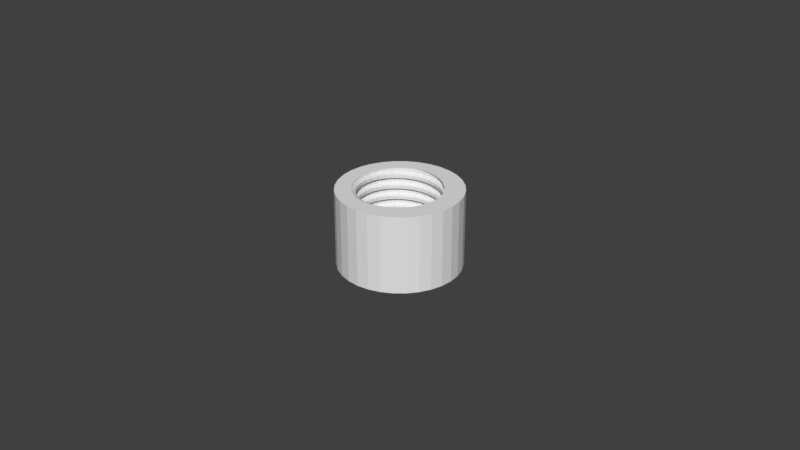 # Source: fairy-connector.blend  (saved by Blender 2.79.0; exported with 4.5.12 LTS)
import bpy
from mathutils import Matrix  # noqa: F401  (used for matrix-valued properties, if any)

bpy.ops.wm.read_factory_settings(use_empty=True)
scene = bpy.context.scene
scene.name = 'Scene'

# ---- collections
col_collection_1 = bpy.data.collections.new('Collection 1'); scene.collection.children.link(col_collection_1)

# ---- world
world_world = bpy.data.worlds.new('World'); scene.world = world_world
world_world.color = (0.05088, 0.05088, 0.05088)
world_world.use_sun_shadow = False
world_world.sun_shadow_jitter_overblur = 0.0
world_world.cycles.sampling_method = 'MANUAL'

# ---- meshes
me_cylinder = bpy.data.meshes.new('Cylinder')
me_cylinder.from_pydata([(0.0, 0.0128, 0.0), (0.0, 0.019, 0.0), (0.003707, 0.01863, 0.0), (0.002497, 0.01255, 0.0), (0.0003505, 0.01277, 0.0), (-0.002497, 0.01255, 0.0), (-0.003707, 0.01863, 0.0), (0.0, 0.019, 0.024), (0.003707, 0.01863, 0.024), (0.007271, 0.01755, 0.0), (0.004898, 0.01183, 0.0), (0.003129, 0.01236, 0.0), (-0.00497, 0.012, 0.0), (-0.007271, 0.01755, 0.0), (-0.00284, 0.01245, 0.0), (-0.003707, 0.01863, 0.024), (0.002601, 0.01308, 0.024), (0.001145, 0.01334, 0.024), (0.007271, 0.01755, 0.024), (0.01056, 0.0158, 0.0), (0.007111, 0.01064, 0.0), (0.005752, 0.01137, 0.0), (-0.01056, 0.0158, 0.0), (-0.005449, 0.01179, 0.0), (-0.007271, 0.01755, 0.024), (-0.002686, 0.0135, 0.024), (-0.002088, 0.01351, 0.024), (-1.943e-08, 0.01355, 0.024), (0.004208, 0.01243, 0.024), (0.01056, 0.0158, 0.024), (0.01344, 0.01344, 0.0), (0.009051, 0.009051, 0.0), (0.008098, 0.009833, 0.0), (-0.01344, 0.01344, 0.0), (-0.007337, 0.01098, 0.0), (-0.008266, 0.01034, 0.0), (-0.01056, 0.0158, 0.024), (-0.005321, 0.01293, 0.024), (0.007163, 0.01072, 0.024), (0.005018, 0.01211, 0.024), (0.006944, 0.01086, 0.024), (0.01344, 0.01344, 0.024), (0.0158, 0.01056, 0.0), (0.01064, 0.007111, 7.93e-15), (0.01006, 0.007826, 0.0), (-0.0158, 0.01056, 0.0), (-0.009493, 0.009493, 0.0), (-0.0107, 0.00824, 0.0), (-0.01344, 0.01344, 0.024), (-0.005496, 0.01286, 0.024), (0.007943, 0.009961, 0.024), (0.0158, 0.01056, 0.024), (0.01755, 0.007271, 0.0), (0.01183, 0.004898, 0.0), (0.01154, 0.005442, 0.0), (-0.01755, 0.007271, 0.0), (-0.01134, 0.00758, 0.0), (-0.01261, 0.005603, 0.0), (-0.0158, 0.01056, 0.024), (-0.009899, 0.0099, 0.024), (-0.007778, 0.01164, 0.024), (0.009163, 0.008915, 0.024), (0.01064, 0.007111, 0.024), (0.01755, 0.007271, 0.024), (0.01863, 0.003707, 0.0), (0.01255, 0.002497, 0.0), (0.01246, 0.002792, 0.0), (-0.01863, 0.003707, 0.0), (-0.01281, 0.005305, 0.0), (-0.01344, 0.003707, 0.0), (-0.01755, 0.007271, 0.024), (0.01183, 0.004898, 0.024), (0.01863, 0.003707, 0.024), (0.019, 1.434e-09, 0.0), (-0.019, 1.835e-08, 0.0), (-0.01373, 0.002731, 0.0), (-0.01863, 0.003707, 0.024), (-0.01164, 0.007778, 0.024), (0.01206, 0.00414, 0.024), (0.01255, 0.002497, 0.024), (0.019, 1.434e-09, 0.024), (0.0128, 9.676e-10, -2.78e-11), (0.01863, -0.003707, 0.0), (0.01277, -0.00254, 0.0), (-0.01863, -0.003707, 0.0), (-0.014, -3.339e-10, 0.0), (-0.019, 1.835e-08, 0.024), (-0.01293, 0.005358, 0.024), (0.0128, 9.664e-10, 0.024), (0.01266, 0.001402, 0.024), (0.01863, -0.003707, 0.024), (0.01755, -0.007271, 0.0), (0.01223, -0.005066, -7.305e-17), (0.01264, -0.003135, 0.0), (-0.01755, -0.007271, 0.0), (-0.01373, -0.002731, 0.0), (-0.01863, -0.003707, 0.024), (-0.01373, 0.002731, 0.024), (0.01255, -0.002497, 0.024), (0.01266, -0.001402, 0.024), (0.01755, -0.007271, 0.024), (0.0158, -0.01056, 0.0), (0.01119, -0.007476, 0.0), (0.01174, -0.006182, 0.0), (-0.01164, -0.007778, 0.0), (-0.0158, -0.01056, 0.0), (-0.01293, -0.005358, 5.421e-20), (-0.01755, -0.007271, 0.024), (-0.01373, -0.002731, 0.024), (-0.014, -3.75e-08, 0.024), (0.01206, -0.00414, 0.024), (0.0158, -0.01056, 0.024), (0.01344, -0.01344, 0.0), (0.00967, -0.00967, 1.084e-19), (0.01015, -0.008976, 0.0), (-0.009899, -0.009899, 0.0), (-0.01344, -0.01344, 0.0), (-0.0158, -0.01056, 0.024), (-0.01293, -0.005358, 0.024), (0.01064, -0.007111, 0.024), (0.01183, -0.004898, 0.024), (0.01087, -0.006684, 0.024), (0.01344, -0.01344, 0.024), (0.01056, -0.0158, 0.0), (0.007719, -0.01155, 0.0), (0.007916, -0.01136, 0.0), (-0.007778, -0.01164, 0.0), (-0.01056, -0.0158, 0.0), (-0.01344, -0.01344, 0.024), (-0.01164, -0.007778, 0.024), (0.009051, -0.009051, 0.024), (0.009163, -0.008915, 0.024), (0.01056, -0.0158, 0.024), (0.007271, -0.01755, 0.0), (0.005358, -0.01293, 0.0), (0.006602, -0.01227, 0.0), (-0.007271, -0.01755, 0.0), (-0.01056, -0.0158, 0.024), (-0.009899, -0.009899, 0.024), (0.007163, -0.01072, 0.024), (0.007943, -0.009961, 0.024), (0.007271, -0.01755, 0.024), (0.003707, -0.01863, 0.0), (0.002731, -0.01373, 0.0), (-0.002731, -0.01373, 0.0), (-0.003707, -0.01863, 0.0), (-0.005358, -0.01293, 0.0), (-0.007271, -0.01755, 0.024), (-0.007778, -0.01164, 0.024), (0.005018, -0.01211, 0.024), (0.006944, -0.01086, 0.024), (0.003707, -0.01863, 0.024), (-6.191e-09, -0.019, 0.0), (-4.562e-09, -0.014, 0.0), (-0.003707, -0.01863, 0.024), (-0.005496, -0.01286, 0.024), (0.002601, -0.01308, 0.024), (0.004208, -0.01243, 0.024), (-6.191e-09, -0.019, 0.024), (-0.005321, -0.01293, 0.024), (-4.415e-09, -0.01355, 0.024), (0.001145, -0.01334, 0.024), (-0.002088, -0.01351, 0.024), (-0.002686, -0.0135, 0.024), (-0.014, -3.339e-10, 0.00015), (-0.01183, 0.004898, 0.0005312), (-0.01255, 0.002497, 0.0006406), (-0.01373, -0.002731, 0.0002594), (-0.01064, 0.007111, 0.0004219), (-0.0128, 2.155e-08, 0.00075), (-0.01293, -0.005358, 0.0003687), (-0.01183, 0.004898, 0.001531), (-0.01064, 0.007111, 0.001422), (-0.01255, 0.002497, 0.001641), (-0.01255, -0.002497, 0.0008594), (-0.01164, -0.007778, 0.0004781), (-0.009051, 0.009051, 0.001312), (-0.009051, 0.009051, 0.0003125), (-0.0128, -8.647e-09, 0.00175), (-0.01183, -0.004898, 0.0009687), (-0.009899, -0.009899, 0.0005875), (-0.01293, 0.005358, 0.002131), (-0.01164, 0.007778, 0.002022), (-0.009899, 0.009899, 0.001912), (-0.01373, 0.002731, 0.002241), (-0.01255, -0.002497, 0.001859), (-0.01064, -0.007111, 0.001078), (-0.007778, -0.01164, 0.0006969), (-0.007778, 0.01164, 0.001803), (-0.007111, 0.01064, 0.001203), (-0.007111, 0.01064, 0.0002031), (-0.014, -9.457e-09, 0.00235), (-0.01183, -0.004898, 0.001969), (-0.009051, -0.009051, 0.001187), (-0.005358, -0.01293, 0.0008063), (-0.01293, 0.005358, 0.003431), (-0.01373, 0.002731, 0.003541), (-0.01164, 0.007778, 0.003322), (-0.009899, 0.009899, 0.003212), (-0.007778, 0.01164, 0.003103), (-0.014, -9.457e-09, 0.00365), (-0.01373, -0.002731, 0.002459), (-0.01064, -0.007111, 0.002078), (-0.007111, -0.01064, 0.001297), (-0.002731, -0.01373, 0.0009156), (-0.01183, 0.004898, 0.004031), (-0.01064, 0.007111, 0.003922), (-0.009051, 0.009051, 0.003812), (-0.007111, 0.01064, 0.003703), (-0.005358, 0.01293, 0.002994), (-0.005358, 0.01293, 0.001694), (-0.004898, 0.01183, 0.001094), (-0.004898, 0.01183, 9.375e-05), (-0.01255, 0.002497, 0.004141), (-0.01373, -0.002731, 0.003759), (-0.01293, -0.005358, 0.002569), (-0.009051, -0.009051, 0.002187), (-0.004898, -0.01183, 0.001406), (9.291e-09, -0.014, 0.001025), (-0.004898, 0.01183, 0.003594), (-0.002731, 0.01373, 0.002884), (-0.002731, 0.01373, 0.001584), (-0.0128, 1.321e-08, 0.00425), (-0.01293, -0.005358, 0.003869), (-0.01164, -0.007778, 0.002678), (-0.007111, -0.01064, 0.002297), (-0.002497, -0.01255, 0.001516), (0.002731, -0.01373, 0.001134), (-0.01183, 0.004898, 0.005031), (-0.01064, 0.007111, 0.004922), (-0.009051, 0.009051, 0.004813), (-0.007111, 0.01064, 0.004703), (-0.004898, 0.01183, 0.004594), (-0.002497, 0.01255, 0.003484), (-5.008e-10, 0.014, 0.002775), (-5.008e-10, 0.014, 0.001475), (-0.002497, 0.01255, 0.0009844), (-0.01255, 0.002497, 0.005141), (-0.01255, -0.002497, 0.004359), (-0.01164, -0.007778, 0.003978), (-0.009899, -0.0099, 0.002787), (-0.004898, -0.01183, 0.002406), (-1.336e-08, -0.0128, 0.001625), (0.005358, -0.01293, 0.001244), (-0.002497, 0.01255, 0.004484), (2.14e-08, 0.0128, 0.003375), (0.002731, 0.01373, 0.002666), (0.002731, 0.01373, 0.001366), (-0.0128, -8.647e-09, 0.00525), (-0.01183, -0.004898, 0.004469), (-0.009899, -0.0099, 0.004087), (-0.007778, -0.01164, 0.002897), (-0.002497, -0.01255, 0.002516), (0.002497, -0.01255, 0.001734), (0.007778, -0.01164, 0.001353), (0.007778, -0.01164, 5.312e-05), (-0.01293, 0.005358, 0.005631), (-0.01164, 0.007778, 0.005522), (-0.0099, 0.009899, 0.005412), (-0.007778, 0.01164, 0.005303), (-0.005358, 0.01293, 0.005194), (-0.002731, 0.01373, 0.005084), (-8.799e-09, 0.0128, 0.004375), (0.002497, 0.01255, 0.003266), (0.005358, 0.01293, 0.002556), (0.005358, 0.01293, 0.001256), (-4.323e-09, 0.0128, 0.000875), (-0.01373, 0.002731, 0.005741), (-0.01255, -0.002497, 0.005359), (-0.01064, -0.007111, 0.004578), (-0.007778, -0.01164, 0.004197), (-0.005358, -0.01293, 0.003006), (8.494e-09, -0.0128, 0.002625), (0.009899, -0.009899, 0.001463), (0.009899, -0.009899, 0.0001625), (0.004898, -0.01183, 0.001844), (-9.624e-09, 0.014, 0.004975), (0.002497, 0.01255, 0.004266), (0.004898, 0.01183, 0.003156), (0.007778, 0.01164, 0.002447), (0.007778, 0.01164, 0.001147), (0.002497, 0.01255, 0.0007656), (-0.014, -1.858e-08, 0.00585), (-0.01183, -0.004898, 0.005469), (-0.009051, -0.009051, 0.004687), (-0.005358, -0.01293, 0.004306), (-0.002731, -0.01373, 0.003116), (0.002497, -0.01255, 0.002734), (0.007111, -0.01064, 0.001953), (0.01164, -0.007778, 0.001572), (0.01164, -0.007778, 0.0002719), (-0.01293, 0.005358, 0.006931), (-0.01373, 0.002731, 0.007041), (-0.01164, 0.007778, 0.006822), (-0.0099, 0.009899, 0.006713), (-0.007778, 0.01164, 0.006603), (-0.005358, 0.01293, 0.006494), (-0.002731, 0.01373, 0.006384), (-9.624e-09, 0.014, 0.006275), (0.002731, 0.01373, 0.004866), (0.004898, 0.01183, 0.004156), (0.007111, 0.01064, 0.003047), (0.009899, 0.0099, 0.002337), (0.009899, 0.0099, 0.001037), (0.004898, 0.01183, 0.0006562), (-0.014, -1.858e-08, 0.00715), (-0.01373, -0.002731, 0.005959), (-0.01064, -0.007111, 0.005578), (-0.007111, -0.01064, 0.004797), (-0.002731, -0.01373, 0.004416), (1.841e-08, -0.014, 0.003225), (0.009051, -0.009051, 0.002062), (0.01293, -0.005358, 0.001681), (0.01293, -0.005358, 0.0003812), (0.004898, -0.01183, 0.002844), (-0.01183, 0.004898, 0.007531), (-0.01064, 0.007111, 0.007422), (-0.009051, 0.009051, 0.007313), (-0.007111, 0.01064, 0.007203), (-0.004898, 0.01183, 0.007094), (-0.002497, 0.01255, 0.006984), (1.306e-08, 0.0128, 0.006875), (0.002731, 0.01373, 0.006166), (0.005358, 0.01293, 0.004756), (0.007111, 0.01064, 0.004047), (0.009051, 0.009051, 0.002937), (0.01164, 0.007778, 0.002228), (0.01164, 0.007778, 0.0009281), (0.007111, 0.01064, 0.0005469), (-0.01255, 0.002497, 0.007641), (-0.01373, -0.002731, 0.007259), (-0.01293, -0.005358, 0.006069), (-0.009051, -0.009051, 0.005687), (-0.004898, -0.01183, 0.004906), (1.841e-08, -0.014, 0.004525), (0.002731, -0.01373, 0.003334), (0.007111, -0.01064, 0.002953), (0.01064, -0.007111, 0.002172), (0.01373, -0.002731, 0.001791), (0.01373, -0.002731, 0.0004906), (0.002497, 0.01255, 0.006766), (0.005358, 0.01293, 0.006056), (0.007778, 0.01164, 0.004647), (0.009051, 0.009051, 0.003937), (0.01064, 0.007111, 0.002828), (0.01293, 0.005358, 0.002119), (0.01293, 0.005358, 0.0008187), (0.009051, 0.009051, 0.0004375), (-0.0128, 4.867e-09, 0.00775), (-0.01293, -0.005358, 0.007369), (-0.01164, -0.007778, 0.006178), (-0.007111, -0.01064, 0.005797), (-0.002497, -0.01255, 0.005016), (0.002731, -0.01373, 0.004634), (0.009051, -0.009051, 0.003062), (0.01183, -0.004898, 0.002281), (0.014, 4.896e-09, 0.0019), (0.014, 4.896e-09, 0.0006), (0.005358, -0.01293, 0.003444), (-0.01183, 0.004898, 0.008531), (-0.01064, 0.007111, 0.008422), (-0.009051, 0.009051, 0.008313), (-0.007111, 0.01064, 0.008203), (-0.004898, 0.01183, 0.008094), (-0.002497, 0.01255, 0.007984), (-8.799e-09, 0.0128, 0.007875), (0.002497, 0.01255, 0.007766), (0.004898, 0.01183, 0.006656), (0.007778, 0.01164, 0.005947), (0.009899, 0.009899, 0.004537), (0.01064, 0.007111, 0.003828), (0.01183, 0.004898, 0.002719), (0.01373, 0.002731, 0.002009), (0.01373, 0.002731, 0.0007094), (0.01064, 0.007111, 0.0003281), (-0.01255, 0.002497, 0.008641), (-0.01255, -0.002497, 0.007859), (-0.01164, -0.007778, 0.007478), (-0.009899, -0.009899, 0.006287), (-0.004898, -0.01183, 0.005906), (-5.02e-09, -0.0128, 0.005125), (0.005358, -0.01293, 0.004744), (0.007778, -0.01164, 0.003553), (0.01064, -0.007111, 0.003172), (0.01255, -0.002497, 0.002391), (0.004898, 0.01183, 0.007656), (0.007111, 0.01064, 0.006547), (0.009899, 0.009899, 0.005837), (0.01164, 0.007778, 0.004428), (0.01183, 0.004898, 0.003719), (0.01255, 0.002497, 0.002609), (0.01183, 0.004898, 0.0002187), (-0.0128, -1.699e-08, 0.00875), (-0.01183, -0.004898, 0.007969), (-0.009899, -0.009899, 0.007588), (-0.007778, -0.01164, 0.006397), (-0.002497, -0.01255, 0.006016), (0.002497, -0.01255, 0.005234), (0.007778, -0.01164, 0.004853), (0.009899, -0.009899, 0.003662), (0.01183, -0.004898, 0.003281), (0.0128, -1.738e-08, 0.0025), (0.01255, 0.002497, 0.0001094), (-0.01293, 0.005358, 0.009131), (-0.01164, 0.007778, 0.009022), (-0.0099, 0.009899, 0.008912), (-0.007778, 0.01164, 0.008803), (-0.005358, 0.01293, 0.008694), (-0.002731, 0.01373, 0.008584), (-1.875e-08, 0.014, 0.008475), (0.002731, 0.01373, 0.008366), (0.005358, 0.01293, 0.008256), (0.007111, 0.01064, 0.007547), (0.009051, 0.009051, 0.006437), (0.01164, 0.007778, 0.005728), (0.01293, 0.005358, 0.004319), (0.01255, 0.002497, 0.003609), (-0.01373, 0.002731, 0.009241), (-0.01255, -0.002497, 0.008859), (-0.01064, -0.007111, 0.008078), (-0.007778, -0.01164, 0.007697), (-0.005358, -0.01293, 0.006506), (7.632e-10, -0.0128, 0.006125), (0.004898, -0.01183, 0.005344), (0.009899, -0.009899, 0.004962), (0.01164, -0.007778, 0.003772), (0.01255, -0.002497, 0.003391), (0.007778, 0.01164, 0.008147), (0.009051, 0.009051, 0.007437), (0.01064, 0.007111, 0.006328), (0.01293, 0.005358, 0.005619), (0.01373, 0.002731, 0.004209), (0.0128, 6.106e-10, 0.0035), (-0.014, -1.002e-09, 0.00935), (-0.01183, -0.004898, 0.008969), (-0.009051, -0.009051, 0.008188), (-0.005358, -0.01293, 0.007806), (-0.002731, -0.01373, 0.006616), (0.002497, -0.01255, 0.006234), (0.007111, -0.01064, 0.005453), (0.01164, -0.007778, 0.005072), (0.01293, -0.005358, 0.003881), (-0.01293, 0.005358, 0.01043), (-0.01373, 0.002731, 0.01054), (-0.01164, 0.007778, 0.01032), (-0.0099, 0.009899, 0.01021), (-0.007778, 0.01164, 0.0101), (-0.005358, 0.01293, 0.009994), (-0.002731, 0.01373, 0.009884), (-1.875e-08, 0.014, 0.009775), (0.002731, 0.01373, 0.009666), (0.005358, 0.01293, 0.009556), (0.007778, 0.01164, 0.009447), (0.009899, 0.0099, 0.008038), (0.01064, 0.007111, 0.007328), (0.01183, 0.004898, 0.006219), (0.01373, 0.002731, 0.005509), (0.014, 6.678e-10, 0.0041), (-0.014, -1.002e-09, 0.01065), (-0.01373, -0.002731, 0.009459), (-0.01064, -0.007111, 0.009078), (-0.007111, -0.01064, 0.008297), (-0.002731, -0.01373, 0.007916), (8.347e-10, -0.014, 0.006725), (0.004898, -0.01183, 0.006344), (0.009051, -0.009051, 0.005562), (0.01293, -0.005358, 0.005181), (0.01373, -0.002731, 0.003991), (-0.01183, 0.004898, 0.01103), (-0.01064, 0.007111, 0.01092), (-0.009051, 0.009051, 0.01081), (-0.007111, 0.01064, 0.0107), (-0.004898, 0.01183, 0.01059), (-0.002497, 0.01255, 0.01048), (4.715e-09, 0.0128, 0.01038), (0.002497, 0.01255, 0.01027), (0.004898, 0.01183, 0.01016), (0.007111, 0.01064, 0.01005), (0.009899, 0.0099, 0.009337), (0.01164, 0.007778, 0.007928), (0.01183, 0.004898, 0.007219), (0.01255, 0.002497, 0.006109), (0.014, 6.678e-10, 0.0054), (-0.01255, 0.002497, 0.01114), (-0.01373, -0.002731, 0.01076), (-0.01293, -0.005358, 0.009569), (-0.009051, -0.009051, 0.009188), (-0.004898, -0.01183, 0.008406), (8.347e-10, -0.014, 0.008025), (0.002731, -0.01373, 0.006834), (0.007111, -0.01064, 0.006453), (0.01064, -0.007111, 0.005672), (0.01373, -0.002731, 0.005291), (0.009051, 0.009051, 0.009937), (0.01164, 0.007778, 0.009228), (0.01293, 0.005358, 0.007819), (0.01255, 0.002497, 0.007109), (0.0128, -2.125e-08, 0.006), (-0.0128, 2.094e-08, 0.01125), (-0.01293, -0.005358, 0.01087), (-0.01164, -0.007778, 0.009678), (-0.007111, -0.01064, 0.009297), (-0.002497, -0.01255, 0.008516), (0.002731, -0.01373, 0.008134), (0.005358, -0.01293, 0.006944), (0.009051, -0.009051, 0.006562), (0.01183, -0.004898, 0.005781), (-0.01183, 0.004898, 0.01203), (-0.01064, 0.007111, 0.01192), (-0.009051, 0.009051, 0.01181), (-0.007111, 0.01064, 0.0117), (-0.004898, 0.01183, 0.01159), (-0.002497, 0.01255, 0.01148), (-1.714e-08, 0.0128, 0.01138), (0.002497, 0.01255, 0.01127), (0.004898, 0.01183, 0.01116), (0.007111, 0.01064, 0.01105), (0.009051, 0.009051, 0.01094), (0.01064, 0.007111, 0.009828), (0.01293, 0.005358, 0.009119), (0.01373, 0.002731, 0.007709), (0.0128, 6.106e-10, 0.007), (0.01255, -0.002497, 0.005891), (-0.01255, 0.002497, 0.01214), (-0.01255, -0.002497, 0.01136), (-0.01164, -0.007778, 0.01098), (-0.009899, -0.009899, 0.009787), (-0.004898, -0.01183, 0.009406), (-2.109e-08, -0.0128, 0.008625), (0.005358, -0.01293, 0.008244), (0.007778, -0.01164, 0.007053), (0.01064, -0.007111, 0.006672), (0.009899, 0.009899, 0.01154), (0.01064, 0.007111, 0.01083), (0.01183, 0.004898, 0.009719), (0.01373, 0.002731, 0.009009), (0.014, 9.791e-09, 0.0076), (0.01255, -0.002497, 0.006891), (-0.0128, -3.367e-08, 0.01225), (-0.01183, -0.004898, 0.01147), (-0.009899, -0.009899, 0.01109), (-0.007778, -0.01164, 0.009897), (-0.002497, -0.01255, 0.009516), (0.002497, -0.01255, 0.008734), (0.007778, -0.01164, 0.008353), (0.009899, -0.009899, 0.007162), (0.01183, -0.004898, 0.006781), (-0.01293, 0.005358, 0.01263), (-0.01164, 0.007778, 0.01252), (-0.009899, 0.009899, 0.01241), (-0.007778, 0.01164, 0.0123), (-0.005358, 0.01293, 0.01219), (-0.002731, 0.01373, 0.01208), (-2.787e-08, 0.014, 0.01197), (0.002731, 0.01373, 0.01187), (0.005358, 0.01293, 0.01176), (0.007778, 0.01164, 0.01165), (0.01164, 0.007778, 0.01143), (0.01183, 0.004898, 0.01072), (0.01255, 0.002497, 0.009609), (0.014, 9.791e-09, 0.0089), (0.01373, -0.002731, 0.007491), (-0.01373, 0.002731, 0.01274), (-0.01255, -0.002497, 0.01236), (-0.01064, -0.007111, 0.01158), (-0.007778, -0.01164, 0.0112), (-0.005358, -0.01293, 0.01001), (7.632e-10, -0.0128, 0.009625), (0.004898, -0.01183, 0.008844), (0.009899, -0.009899, 0.008462), (0.01164, -0.007778, 0.007272), (0.009899, 0.009899, 0.01284), (0.007778, 0.01164, 0.01295), (0.01164, 0.007778, 0.01273), (0.01293, 0.005358, 0.01132), (0.01255, 0.002497, 0.01061), (0.0128, -1.29e-08, 0.0095), (0.01373, -0.002731, 0.008791), (0.01293, -0.005358, 0.007381), (-0.014, -3.683e-08, 0.01285), (-0.01183, -0.004898, 0.01247), (-0.009051, -0.009051, 0.01169), (-0.005358, -0.01293, 0.01131), (-0.002731, -0.01373, 0.01012), (0.002497, -0.01255, 0.009734), (0.004898, -0.01183, 0.009844), (0.007111, -0.01064, 0.008953), (0.01164, -0.007778, 0.008572), (-0.01293, 0.005358, 0.01393), (-0.01373, 0.002731, 0.01404), (-0.01164, 0.007778, 0.01382), (-0.009899, 0.009899, 0.01371), (-0.007778, 0.01164, 0.0136), (-0.005358, 0.01293, 0.01349), (-0.002731, 0.01373, 0.01338), (-2.787e-08, 0.014, 0.01328), (0.002731, 0.01373, 0.01317), (0.005358, 0.01293, 0.01306), (0.009051, 0.009051, 0.01344), (0.01064, 0.007111, 0.01333), (0.01293, 0.005358, 0.01262), (0.01373, 0.002731, 0.01121), (0.0128, 1.729e-08, 0.0105), (0.01255, -0.002497, 0.009391), (0.01293, -0.005358, 0.008681), (-0.014, -3.683e-08, 0.01415), (-0.01373, -0.002731, 0.01296), (-0.01064, -0.007111, 0.01258), (-0.007111, -0.01064, 0.0118), (-0.002731, -0.01373, 0.01142), (9.958e-09, -0.014, 0.01022), (0.002731, -0.01373, 0.01033), (0.009051, -0.009051, 0.009062), (-0.01183, 0.004898, 0.01453), (-0.01064, 0.007111, 0.01442), (-0.009051, 0.009051, 0.01431), (-0.007111, 0.01064, 0.0142), (-0.004898, 0.01183, 0.01409), (-0.002497, 0.01255, 0.01398), (-3.627e-09, 0.0128, 0.01388), (0.002497, 0.01255, 0.01377), (0.004898, 0.01183, 0.01366), (0.007111, 0.01064, 0.01355), (0.01183, 0.004898, 0.01322), (0.01373, 0.002731, 0.01251), (0.014, 1.891e-08, 0.0111), (0.01255, -0.002497, 0.01039), (0.01183, -0.004898, 0.009281), (-0.01255, 0.002497, 0.01464), (-0.01373, -0.002731, 0.01426), (-0.01293, -0.005358, 0.01307), (-0.009051, -0.009051, 0.01269), (-0.004898, -0.01183, 0.01191), (9.958e-09, -0.014, 0.01152), (0.005358, -0.01293, 0.01044), (0.007111, -0.01064, 0.009953), (0.01064, -0.007111, 0.009172), (0.009051, 0.009051, 0.01444), (0.01064, 0.007111, 0.01433), (0.01183, 0.004898, 0.01422), (0.01255, 0.002497, 0.01311), (0.014, 1.891e-08, 0.0124), (0.01373, -0.002731, 0.01099), (0.01183, -0.004898, 0.01028), (-0.0128, -1.182e-08, 0.01475), (-0.01293, -0.005358, 0.01437), (-0.01164, -0.007778, 0.01318), (-0.007111, -0.01064, 0.0128), (-0.002497, -0.01255, 0.01202), (0.002731, -0.01373, 0.01163), (0.005358, -0.01293, 0.01174), (0.009051, -0.009051, 0.01006), (-0.01183, 0.004898, 0.01553), (-0.01255, 0.002497, 0.01564), (-0.01064, 0.007111, 0.01542), (-0.009051, 0.009051, 0.01531), (-0.007111, 0.01064, 0.0152), (-0.004898, 0.01183, 0.01509), (-0.002497, 0.01255, 0.01498), (-9.41e-09, 0.0128, 0.01488), (0.002497, 0.01255, 0.01477), (0.004898, 0.01183, 0.01466), (0.007111, 0.01064, 0.01455), (0.01255, 0.002497, 0.01411), (0.0128, -4.562e-09, 0.013), (0.01373, -0.002731, 0.01229), (0.01293, -0.005358, 0.01088), (0.01064, -0.007111, 0.01017), (-0.0128, -1.76e-08, 0.01575), (-0.01255, -0.002497, 0.01486), (-0.01164, -0.007778, 0.01448), (-0.009899, -0.0099, 0.01329), (-0.004898, -0.01183, 0.01291), (-1.275e-08, -0.0128, 0.01213), (0.002497, -0.01255, 0.01223), (0.007778, -0.01164, 0.01185), (0.007778, -0.01164, 0.01055), (-0.01293, 0.005358, 0.01613), (0.005358, 0.01293, 0.01526), (0.009899, 0.0099, 0.01504), (0.01164, 0.007778, 0.01493), (0.01293, 0.005358, 0.01482), (0.01373, 0.002731, 0.01471), (0.0128, 1.729e-08, 0.014), (0.01255, -0.002497, 0.01289), (0.01293, -0.005358, 0.01218), (0.01164, -0.007778, 0.01077), (-0.01373, 0.002731, 0.01624), (-0.01183, -0.004898, 0.01497), (-0.009899, -0.0099, 0.01459), (-0.007778, -0.01164, 0.0134), (-0.002497, -0.01255, 0.01302), (0.004898, -0.01183, 0.01234), (0.0099, -0.009899, 0.01196), (0.0099, -0.009899, 0.01066), (-0.01164, 0.007778, 0.01602), (-0.0099, 0.009899, 0.01591), (-0.007778, 0.01164, 0.0158), (-0.005358, 0.01293, 0.01569), (-0.002731, 0.01373, 0.01558), (-1.029e-08, 0.014, 0.01547), (0.002731, 0.01373, 0.01537), (0.007778, 0.01164, 0.01515), (0.014, 1.336e-09, 0.0146), (0.01255, -0.002497, 0.01389), (0.01183, -0.004898, 0.01278), (0.01164, -0.007778, 0.01207), (-0.014, -1.925e-08, 0.01635), (-0.01255, -0.002497, 0.01586), (-0.01064, -0.007111, 0.01508), (-0.007778, -0.01164, 0.0147), (-0.005358, -0.01293, 0.01351), (-6.968e-09, -0.0128, 0.01313), (0.002497, -0.01255, 0.01323), (0.004898, -0.01183, 0.01334), (0.007111, -0.01064, 0.01245), (-0.01293, 0.005358, 0.01743), (-0.01373, 0.002731, 0.01754), (-0.01164, 0.007778, 0.01732), (0.005358, 0.01293, 0.01656), (0.002731, 0.01373, 0.01667), (0.007778, 0.01164, 0.01645), (0.009899, 0.0099, 0.01634), (0.01164, 0.007778, 0.01623), (0.01293, 0.005358, 0.01612), (0.01373, 0.002731, 0.01601), (0.014, 1.336e-09, 0.0159), (0.01373, -0.002731, 0.01449), (0.01183, -0.004898, 0.01378), (0.01064, -0.007111, 0.01267), (-0.014, -1.925e-08, 0.01765), (-0.01183, -0.004898, 0.01597), (-0.009051, -0.009051, 0.01519), (-0.005358, -0.01293, 0.01481), (-0.002731, -0.01373, 0.01362), (-7.621e-09, -0.014, 0.01372), (0.002731, -0.01373, 0.01383), (0.009051, -0.009051, 0.01256), (-0.01183, 0.004898, 0.01803), (-0.01064, 0.007111, 0.01792), (-0.0099, 0.009899, 0.01721), (-0.007778, 0.01164, 0.0171), (-0.005358, 0.01293, 0.01699), (-0.002731, 0.01373, 0.01688), (-1.029e-08, 0.014, 0.01678), (0.004898, 0.01183, 0.01716), (0.007111, 0.01064, 0.01705), (0.009051, 0.009051, 0.01694), (0.01064, 0.007111, 0.01683), (0.01183, 0.004898, 0.01672), (0.01255, 0.002497, 0.01661), (0.0128, -2.063e-08, 0.0165), (0.01373, -0.002731, 0.01579), (0.01293, -0.005358, 0.01438), (0.01064, -0.007111, 0.01367), (-0.01255, 0.002497, 0.01814), (-0.01373, -0.002731, 0.01776), (-0.01373, -0.002731, 0.01646), (-0.01064, -0.007111, 0.01608), (-0.007111, -0.01064, 0.0153), (-0.002731, -0.01373, 0.01492), (0.005358, -0.01293, 0.01394), (0.007111, -0.01064, 0.01345), (-0.009051, 0.009051, 0.01781), (-0.007111, 0.01064, 0.0177), (-0.004898, 0.01183, 0.01759), (-0.002497, 0.01255, 0.01748), (1.245e-08, 0.0128, 0.01737), (0.002497, 0.01255, 0.01727), (0.01255, -0.002497, 0.01639), (0.01293, -0.005358, 0.01568), (0.01164, -0.007778, 0.01427), (0.009051, -0.009051, 0.01356), (-0.0128, 4.257e-09, 0.01825), (-0.01293, -0.005358, 0.01787), (-0.01293, -0.005358, 0.01657), (-0.009051, -0.009051, 0.01619), (-0.004898, -0.01183, 0.01541), (-7.621e-09, -0.014, 0.01503), (0.002731, -0.01373, 0.01513), (0.005358, -0.01293, 0.01524), (-0.01183, 0.004898, 0.01903), (-0.01064, 0.007111, 0.01892), (-0.009051, 0.009051, 0.01881), (0.004898, 0.01183, 0.01816), (0.007111, 0.01064, 0.01805), (0.009051, 0.009051, 0.01794), (0.01064, 0.007111, 0.01783), (0.01183, 0.004898, 0.01772), (0.01255, 0.002497, 0.01761), (0.0128, 3.398e-08, 0.0175), (0.01255, -0.002497, 0.01739), (0.01183, -0.004898, 0.01628), (0.01164, -0.007778, 0.01557), (0.0099, -0.009899, 0.01416), (-0.01255, 0.002497, 0.01914), (-0.01255, -0.002497, 0.01836), (-0.01164, -0.007778, 0.01798), (-0.01164, -0.007778, 0.01668), (-0.007111, -0.01064, 0.0163), (-0.002497, -0.01255, 0.01552), (-2.882e-08, -0.0128, 0.01562), (0.002497, -0.01255, 0.01573), (0.007778, -0.01164, 0.01535), (0.007778, -0.01164, 0.01405), (-0.007111, 0.01064, 0.0187), (-0.004898, 0.01183, 0.01859), (-0.002497, 0.01255, 0.01848), (-9.41e-09, 0.0128, 0.01837), (0.002497, 0.01255, 0.01827), (0.01373, 0.002731, 0.01821), (0.01183, -0.004898, 0.01728), (0.01064, -0.007111, 0.01617), (0.0099, -0.009899, 0.01546), (-0.0128, -1.76e-08, 0.01925), (-0.01183, -0.004898, 0.01847), (-0.009899, -0.009899, 0.01809), (-0.009899, -0.009899, 0.01679), (-0.004898, -0.01183, 0.01641), (0.004898, -0.01183, 0.01584), (-0.01293, 0.005358, 0.01963), (-0.01164, 0.007778, 0.01952), (-0.0099, 0.009899, 0.01941), (-0.007778, 0.01164, 0.0193), (0.005358, 0.01293, 0.01876), (0.007778, 0.01164, 0.01865), (0.009899, 0.0099, 0.01854), (0.01164, 0.007778, 0.01843), (0.01293, 0.005358, 0.01832), (0.014, 3.716e-08, 0.0181), (0.01373, -0.002731, 0.01799), (0.01293, -0.005358, 0.01788), (0.01064, -0.007111, 0.01717), (0.009051, -0.009051, 0.01606), (-0.01373, 0.002731, 0.01974), (-0.01255, -0.002497, 0.01936), (-0.01183, -0.004898, 0.01947), (-0.01064, -0.007111, 0.01858), (-0.007778, -0.01164, 0.0182), (-0.007778, -0.01164, 0.0169), (-0.002497, -0.01255, 0.01652), (-6.968e-09, -0.0128, 0.01663), (0.002497, -0.01255, 0.01673), (0.004898, -0.01183, 0.01684), (0.007111, -0.01064, 0.01595), (-0.005358, 0.01293, 0.01919), (-0.002731, 0.01373, 0.01908), (7.287e-09, 0.014, 0.01898), (0.002731, 0.01373, 0.01887), (0.01373, 0.002731, 0.01951), (0.01293, 0.005358, 0.01962), (0.014, 3.716e-08, 0.0194), (0.01164, -0.007778, 0.01777), (0.009051, -0.009051, 0.01706), (-0.014, -1.669e-09, 0.01985), (-0.01373, -0.002731, 0.01996), (-0.009051, -0.009051, 0.01869), (-0.005358, -0.01293, 0.01831), (-0.005358, -0.01293, 0.01701), (0.002731, -0.01373, 0.01733), (-0.01293, 0.005358, 0.02093), (-0.01373, 0.002731, 0.02104), (-0.01164, 0.007778, 0.02082), (-0.0099, 0.009899, 0.02071), (-0.007778, 0.01164, 0.0206), (-0.005358, 0.01293, 0.02049), (0.005358, 0.01293, 0.02006), (0.002731, 0.01373, 0.02017), (0.007778, 0.01164, 0.01995), (0.009899, 0.0099, 0.01984), (0.01164, 0.007778, 0.01973), (0.01255, 0.002497, 0.02011), (0.0128, 1.212e-08, 0.02), (0.01373, -0.002731, 0.01929), (0.01293, -0.005358, 0.01918), (0.01164, -0.007778, 0.01907), (0.009899, -0.009899, 0.01766), (0.007111, -0.01064, 0.01695), (-0.014, -1.669e-09, 0.02115), (-0.01293, -0.005358, 0.02007), (-0.01064, -0.007111, 0.01958), (-0.007111, -0.01064, 0.0188), (-0.002731, -0.01373, 0.01842), (-0.002731, -0.01373, 0.01712), (2.821e-08, -0.014, 0.01723), (0.005358, -0.01293, 0.01744), (-0.01183, 0.004898, 0.02153), (-0.01064, 0.007111, 0.02142), (-0.009051, 0.009051, 0.02131), (-0.007111, 0.01064, 0.0212), (-0.004898, 0.01183, 0.02109), (-0.002731, 0.01373, 0.02038), (7.287e-09, 0.014, 0.02028), (0.004898, 0.01183, 0.02066), (0.007111, 0.01064, 0.02055), (0.009051, 0.009051, 0.02044), (0.01064, 0.007111, 0.02033), (0.01183, 0.004898, 0.02022), (0.01255, -0.002497, 0.01989), (0.01183, -0.004898, 0.01978), (0.01064, -0.007111, 0.01967), (0.009899, -0.009899, 0.01896), (0.007778, -0.01164, 0.01755), (-0.01255, 0.002497, 0.02164), (-0.01373, -0.002731, 0.02126), (-0.01293, -0.005358, 0.02137), (-0.009051, -0.009051, 0.01969), (-0.004898, -0.01183, 0.01891), (2.821e-08, -0.014, 0.01853), (0.002731, -0.01373, 0.01863), (0.005358, -0.01293, 0.01874), (-0.002497, 0.01255, 0.02098), (2.852e-08, 0.0128, 0.02088), (0.002497, 0.01255, 0.02077), (0.01255, 0.002497, 0.02111), (0.0128, 3.398e-08, 0.021), (0.01255, -0.002497, 0.02089), (0.009051, -0.009051, 0.01956), (0.007778, -0.01164, 0.01885), (-0.0128, 2.033e-08, 0.02175), (-0.01255, -0.002497, 0.02186), (-0.01164, -0.007778, 0.02148), (-0.01164, -0.007778, 0.02018), (-0.007111, -0.01064, 0.0198), (-0.002497, -0.01255, 0.01902), (0.002497, -0.01255, 0.01923), (3.932e-09, -0.0128, 0.01913), (-0.01183, 0.004898, 0.02253), (-0.01064, 0.007111, 0.02242), (-0.009051, 0.009051, 0.02231), (-0.007111, 0.01064, 0.0222), (-0.004898, 0.01183, 0.02209), (-0.002497, 0.01255, 0.02198), (0.004898, 0.01183, 0.02166), (0.002497, 0.01255, 0.02177), (0.007111, 0.01064, 0.02155), (0.009051, 0.009051, 0.02144), (0.01064, 0.007111, 0.02133), (0.01183, 0.004898, 0.02122), (0.01183, -0.004898, 0.02078), (0.01064, -0.007111, 0.02067), (0.009051, -0.009051, 0.02056), (0.007111, -0.01064, 0.01945), (-0.01255, 0.002497, 0.02264), (-0.01183, -0.004898, 0.02197), (-0.009899, -0.0099, 0.02159), (-0.009899, -0.0099, 0.02029), (-0.004898, -0.01183, 0.01991), (0.004898, -0.01183, 0.01934), (-2.609e-08, 0.0128, 0.02187), (0.005358, 0.01293, 0.02226), (0.007778, 0.01164, 0.02215), (0.009899, 0.009899, 0.02204), (0.01373, 0.002731, 0.02171), (0.014, 1.958e-08, 0.0216), (0.01373, -0.002731, 0.02149), (0.01293, -0.005358, 0.02138), (0.01164, -0.007778, 0.02127), (0.0099, -0.009899, 0.02116), (0.007111, -0.01064, 0.02045), (-0.0128, -3.428e-08, 0.02275), (-0.01255, -0.002497, 0.02286), (-0.01064, -0.007111, 0.02208), (-0.007778, -0.01164, 0.0217), (-0.007778, -0.01164, 0.0204), (-0.002497, -0.01255, 0.02002), (0.002497, -0.01255, 0.02023), (0.004898, -0.01183, 0.02034), (2.579e-08, -0.0128, 0.02013), (-0.01293, 0.005358, 0.02313), (-0.01164, 0.007778, 0.02302), (-0.009899, 0.009899, 0.02291), (-0.007778, 0.01164, 0.0228), (-0.005358, 0.01293, 0.02269), (-0.002731, 0.01373, 0.02258), (-2.854e-08, 0.014, 0.02247), (0.002731, 0.01373, 0.02237), (0.01164, 0.007778, 0.02193), (0.01293, 0.005358, 0.02182), (0.007778, -0.01164, 0.02105), (-0.01373, 0.002731, 0.02324), (-0.01183, -0.004898, 0.02297), (-0.009051, -0.009051, 0.02219), (-0.005358, -0.01293, 0.02181), (-0.005358, -0.01293, 0.02051), (0.002731, -0.01373, 0.02083), (0.005358, 0.01293, 0.02356), (0.002731, 0.01373, 0.02367), (0.007778, 0.01164, 0.02345), (0.009899, 0.009899, 0.02334), (0.01164, 0.007778, 0.02323), (0.01373, 0.002731, 0.02301), (0.01293, 0.005358, 0.02312), (0.014, 1.958e-08, 0.0229), (0.01373, -0.002731, 0.02279), (0.01293, -0.005358, 0.02268), (0.01164, -0.007778, 0.02257), (0.0099, -0.009899, 0.02246), (0.007778, -0.01164, 0.02235), (0.005358, -0.01293, 0.02094), (-0.014, -3.75e-08, 0.02335), (-0.01373, -0.002731, 0.02346), (-0.01064, -0.007111, 0.02308), (-0.007111, -0.01064, 0.0223), (-0.002731, -0.01373, 0.02192), (-0.002731, -0.01373, 0.02062), (1.063e-08, -0.014, 0.02072), (-0.002731, 0.01373, 0.02388), (-2.854e-08, 0.014, 0.02378), (0.009051, 0.009051, 0.02394), (0.01064, 0.007111, 0.02383), (0.01255, 0.002497, 0.02361), (0.0128, -3.952e-09, 0.0235), (0.01255, -0.002497, 0.02339), (0.01183, -0.004898, 0.02328), (0.01064, -0.007111, 0.02317), (0.009051, -0.009051, 0.02306), (0.007111, -0.01064, 0.02295), (0.005358, -0.01293, 0.02224), (-0.01293, -0.005358, 0.02357), (-0.009051, -0.009051, 0.02319), (-0.004898, -0.01183, 0.02241), (1.063e-08, -0.014, 0.02203), (0.002731, -0.01373, 0.02213), (0.01183, 0.004898, 0.02372), (0.004898, -0.01183, 0.02284), (-0.01164, -0.007778, 0.02368), (-0.007111, -0.01064, 0.0233), (-0.002497, -0.01255, 0.02252), (0.002497, -0.01255, 0.02273), (-1.214e-08, -0.0128, 0.02262), (0.007111, -0.01064, 0.02395), (0.004898, -0.01183, 0.02384), (-0.009899, -0.0099, 0.02379), (-0.004898, -0.01183, 0.02341), (0.002497, -0.01255, 0.02373), (-0.007778, -0.01164, 0.0239), (-0.002497, -0.01255, 0.02352), (9.715e-09, -0.0128, 0.02362)], [], [(0, 1, 2, 3, 4), (1, 7, 8, 2), (3, 2, 9, 10, 11), (12, 13, 6, 5, 14), (6, 15, 7, 1), (16, 8, 7, 27, 17), (2, 8, 18, 9), (10, 9, 19, 20, 21), (34, 22, 13, 12, 23), (13, 24, 15, 6), (27, 7, 15, 25, 26), (39, 18, 8, 16, 28), (9, 18, 29, 19), (20, 19, 30, 31, 32), (46, 33, 22, 34, 35), (22, 36, 24, 13), (25, 15, 24, 37), (38, 29, 18, 39, 40), (19, 29, 41, 30), (31, 30, 42, 43, 44), (56, 45, 33, 46, 47), (33, 48, 36, 22), (37, 24, 36, 60, 49), (1009, 41, 29, 38, 50), (30, 41, 51, 42), (43, 42, 52, 53, 54), (68, 55, 45, 56, 57), (45, 58, 48, 33), (60, 36, 48, 59), (62, 51, 41, 1009, 61), (42, 51, 63, 52), (53, 52, 64, 65, 66), (75, 67, 55, 68, 69), (55, 70, 58, 45), (59, 48, 58, 77), (71, 63, 51, 62), (52, 63, 72, 64), (64, 73, 81, 65), (85, 74, 67, 75), (67, 76, 70, 55), (77, 58, 70, 87), (79, 72, 63, 71, 78), (64, 72, 80, 73), (81, 73, 82, 83), (95, 84, 74, 85), (74, 86, 76, 67), (87, 70, 76, 97), (88, 80, 72, 79, 89), (73, 80, 90, 82), (83, 82, 91, 92, 93), (106, 94, 84, 95), (84, 96, 86, 74), (97, 76, 86, 109), (98, 90, 80, 88, 99), (82, 90, 100, 91), (92, 91, 101, 102, 103), (104, 105, 94, 106), (94, 107, 96, 84), (109, 86, 96, 108), (120, 100, 90, 98, 110), (91, 100, 111, 101), (102, 101, 112, 113, 114), (115, 116, 105, 104), (105, 117, 107, 94), (108, 96, 107, 118), (119, 111, 100, 120, 121), (101, 111, 122, 112), (113, 112, 123, 124, 125), (126, 127, 116, 115), (116, 128, 117, 105), (118, 107, 117, 129), (130, 122, 111, 119, 131), (112, 122, 132, 123), (124, 123, 133, 134, 135), (146, 136, 127, 126), (127, 137, 128, 116), (129, 117, 128, 138), (139, 132, 122, 130, 140), (123, 132, 141, 133), (134, 133, 142, 143), (144, 145, 136, 146), (136, 147, 137, 127), (138, 128, 137, 148), (149, 141, 132, 139, 150), (133, 141, 151, 142), (143, 142, 152, 153), (153, 152, 145, 144), (145, 154, 147, 136), (148, 137, 147, 159, 155), (156, 151, 141, 149, 157), (142, 151, 158, 152), (152, 158, 154, 145), (159, 147, 154, 163), (160, 158, 151, 156, 161), (163, 154, 158, 160, 162), (75, 164, 85), (68, 165, 166, 75, 69), (75, 166, 169, 164), (164, 167, 95, 85), (168, 165, 68, 57), (167, 170, 106, 95), (57, 56, 168), (174, 167, 164, 169), (167, 174, 179, 170), (170, 175, 104, 106), (173, 166, 165, 171), (171, 165, 168, 172), (172, 168, 177, 176), (177, 168, 56, 47), (178, 169, 166, 173), (169, 178, 185, 174), (175, 180, 115, 104), (176, 183, 182, 172), (47, 46, 177), (173, 184, 191, 178), (174, 185, 192, 179), (186, 175, 170, 179), (175, 186, 193, 180), (180, 187, 126, 115), (184, 173, 171, 181), (181, 171, 172, 182), (183, 176, 189, 188), (176, 177, 190, 189), (190, 177, 46, 35), (179, 192, 202, 186), (180, 193, 203, 187), (187, 194, 146, 126), (195, 196, 184, 181), (197, 195, 181, 182), (198, 197, 182, 183), (199, 198, 183, 188), (35, 34, 190), (196, 200, 191, 184), (201, 185, 178, 191), (185, 201, 215, 192), (186, 202, 216, 193), (194, 204, 144, 146), (195, 205, 213, 196), (197, 206, 205, 195), (198, 207, 206, 197), (199, 208, 207, 198), (209, 199, 188, 210), (188, 189, 211, 210), (189, 190, 212, 211), (212, 190, 34, 23), (196, 213, 222, 200), (200, 214, 201, 191), (192, 215, 224, 202), (193, 216, 225, 203), (217, 194, 187, 203), (194, 217, 226, 204), (204, 218, 153, 144), (209, 219, 208, 199), (220, 209, 210, 221), (23, 12, 212), (200, 222, 238, 214), (214, 223, 215, 201), (202, 224, 240, 216), (203, 225, 241, 217), (204, 226, 242, 218), (218, 227, 143, 153), (205, 228, 237, 213), (206, 229, 228, 205), (207, 230, 229, 206), (208, 231, 230, 207), (219, 232, 231, 208), (219, 209, 220, 233), (234, 220, 221, 235), (210, 211, 236, 221), (211, 212, 14, 5, 236), (12, 14, 212), (213, 237, 248, 222), (214, 238, 249, 223), (223, 239, 224, 215), (216, 240, 251, 225), (217, 241, 252, 226), (218, 242, 253, 227), (134, 143, 227, 243), (232, 219, 233, 244), (234, 245, 233, 220), (246, 234, 235, 247), (221, 236, 266, 235), (222, 248, 268, 238), (223, 249, 269, 239), (239, 250, 240, 224), (225, 251, 271, 241), (226, 252, 272, 242), (135, 134, 243, 254, 255), (227, 253, 275, 243), (228, 256, 267, 237), (229, 257, 256, 228), (230, 258, 257, 229), (231, 259, 258, 230), (232, 260, 259, 231), (244, 261, 260, 232), (245, 262, 244, 233), (245, 234, 246, 263), (264, 246, 247, 265), (235, 266, 281, 247), (5, 266, 236), (237, 267, 282, 248), (238, 268, 283, 249), (239, 269, 284, 250), (250, 270, 251, 240), (241, 271, 286, 252), (242, 272, 287, 253), (124, 135, 255), (254, 273, 274, 255), (243, 275, 288, 254), (262, 276, 261, 244), (262, 245, 263, 277), (263, 246, 264, 278), (279, 264, 265, 280), (247, 281, 304, 265), (266, 5, 0), (248, 282, 306, 268), (249, 283, 307, 269), (250, 284, 308, 270), (270, 285, 271, 251), (252, 286, 310, 272), (125, 124, 255), (254, 288, 311, 273), (113, 125, 255, 274), (273, 289, 290, 274), (253, 287, 314, 275), (291, 292, 267, 256), (293, 291, 256, 257), (294, 293, 257, 258), (295, 294, 258, 259), (296, 295, 259, 260), (297, 296, 260, 261), (298, 297, 261, 276), (276, 262, 277, 299), (278, 300, 277, 263), (279, 301, 278, 264), (302, 279, 280, 303), (265, 304, 328, 280), (0, 4, 281, 266), (292, 305, 282, 267), (268, 306, 331, 283), (269, 307, 332, 284), (270, 308, 333, 285), (285, 309, 286, 271), (272, 310, 335, 287), (114, 113, 274), (273, 311, 337, 289), (274, 290, 102, 114), (289, 312, 313, 290), (275, 314, 336, 288), (291, 315, 329, 292), (293, 316, 315, 291), (294, 317, 316, 293), (295, 318, 317, 294), (296, 319, 318, 295), (297, 320, 319, 296), (298, 321, 320, 297), (322, 298, 276, 299), (300, 323, 299, 277), (300, 278, 301, 324), (301, 279, 302, 325), (326, 302, 303, 327), (280, 328, 347, 303), (3, 11, 304, 281), (281, 4, 3), (292, 329, 348, 305), (305, 330, 306, 282), (283, 331, 350, 307), (284, 332, 351, 308), (285, 333, 352, 309), (309, 334, 310, 286), (288, 336, 354, 311), (103, 102, 290), (289, 337, 355, 312), (92, 103, 290, 313), (312, 338, 339, 313), (287, 335, 358, 314), (321, 298, 322, 340), (341, 322, 299, 323), (324, 342, 323, 300), (324, 301, 325, 343), (325, 302, 326, 344), (345, 326, 327, 346), (303, 347, 374, 327), (10, 21, 328, 304), (304, 11, 10), (305, 348, 376, 330), (330, 349, 331, 306), (307, 350, 378, 332), (308, 351, 379, 333), (309, 352, 380, 334), (334, 353, 335, 310), (311, 354, 383, 337), (93, 92, 313), (312, 355, 384, 338), (313, 339, 83, 93), (338, 356, 357, 339), (314, 358, 382, 336), (315, 359, 375, 329), (316, 360, 359, 315), (317, 361, 360, 316), (318, 362, 361, 317), (319, 363, 362, 318), (320, 364, 363, 319), (321, 365, 364, 320), (340, 366, 365, 321), (341, 367, 340, 322), (368, 341, 323, 342), (343, 369, 342, 324), (370, 343, 325, 344), (345, 371, 344, 326), (372, 345, 346, 373), (327, 374, 391, 346), (20, 32, 347, 328), (328, 21, 20), (329, 375, 392, 348), (330, 376, 393, 349), (349, 377, 350, 331), (332, 378, 395, 351), (333, 379, 396, 352), (334, 380, 397, 353), (353, 381, 358, 335), (336, 382, 399, 354), (337, 383, 400, 355), (339, 81, 83), (338, 384, 401, 356), (339, 357, 81), (356, 372, 373, 357), (366, 340, 367, 385), (368, 386, 367, 341), (387, 368, 342, 369), (369, 343, 370, 388), (370, 344, 371, 389), (372, 390, 371, 345), (346, 391, 402, 373), (31, 44, 374, 347), (347, 32, 31), (348, 392, 418, 376), (349, 393, 419, 377), (377, 394, 378, 350), (351, 395, 421, 379), (352, 396, 422, 380), (353, 397, 423, 381), (381, 398, 382, 358), (354, 399, 425, 383), (355, 400, 426, 384), (81, 357, 373, 402), (356, 401, 390, 372), (359, 403, 417, 375), (360, 404, 403, 359), (361, 405, 404, 360), (362, 406, 405, 361), (363, 407, 406, 362), (364, 408, 407, 363), (365, 409, 408, 364), (366, 410, 409, 365), (385, 411, 410, 366), (386, 412, 385, 367), (386, 368, 387, 413), (414, 387, 369, 388), (389, 415, 388, 370), (389, 371, 390, 416), (43, 54, 391, 374), (44, 43, 374), (375, 417, 433, 392), (376, 418, 434, 393), (377, 419, 435, 394), (394, 420, 395, 378), (379, 421, 437, 396), (380, 422, 438, 397), (381, 423, 439, 398), (398, 424, 399, 382), (383, 425, 441, 400), (384, 426, 432, 401), (65, 81, 402), (411, 385, 412, 427), (412, 386, 413, 428), (413, 387, 414, 429), (430, 414, 388, 415), (415, 389, 416, 431), (401, 432, 416, 390), (402, 391, 53, 66), (54, 53, 391), (392, 433, 459, 418), (393, 434, 460, 419), (394, 435, 461, 420), (420, 436, 421, 395), (396, 437, 463, 422), (397, 438, 464, 423), (398, 439, 465, 424), (424, 440, 425, 399), (400, 441, 467, 426), (402, 66, 65), (442, 443, 417, 403), (444, 442, 403, 404), (445, 444, 404, 405), (446, 445, 405, 406), (447, 446, 406, 407), (448, 447, 407, 408), (449, 448, 408, 409), (450, 449, 409, 410), (451, 450, 410, 411), (452, 451, 411, 427), (428, 453, 427, 412), (428, 413, 429, 454), (429, 414, 430, 455), (456, 430, 415, 431), (432, 457, 431, 416), (443, 458, 433, 417), (418, 459, 485, 434), (419, 460, 486, 435), (420, 461, 487, 436), (436, 462, 437, 421), (422, 463, 489, 438), (423, 464, 490, 439), (424, 465, 491, 440), (440, 466, 441, 425), (426, 467, 457, 432), (442, 468, 483, 443), (444, 469, 468, 442), (445, 470, 469, 444), (446, 471, 470, 445), (447, 472, 471, 446), (448, 473, 472, 447), (449, 474, 473, 448), (450, 475, 474, 449), (451, 476, 475, 450), (452, 477, 476, 451), (478, 452, 427, 453), (454, 479, 453, 428), (454, 429, 455, 480), (455, 430, 456, 481), (482, 456, 431, 457), (443, 483, 498, 458), (458, 484, 459, 433), (434, 485, 500, 460), (435, 486, 501, 461), (436, 487, 502, 462), (462, 488, 463, 437), (438, 489, 504, 464), (439, 490, 505, 465), (440, 491, 506, 466), (466, 492, 467, 441), (478, 493, 477, 452), (494, 478, 453, 479), (480, 495, 479, 454), (496, 480, 455, 481), (481, 456, 482, 497), (492, 482, 457, 467), (458, 498, 524, 484), (484, 499, 485, 459), (460, 500, 526, 486), (461, 501, 527, 487), (462, 502, 528, 488), (488, 503, 489, 463), (464, 504, 530, 490), (465, 505, 531, 491), (466, 506, 522, 492), (468, 507, 523, 483), (469, 508, 507, 468), (470, 509, 508, 469), (471, 510, 509, 470), (472, 511, 510, 471), (473, 512, 511, 472), (474, 513, 512, 473), (475, 514, 513, 474), (476, 515, 514, 475), (477, 516, 515, 476), (517, 516, 477, 493), (493, 478, 494, 518), (519, 494, 479, 495), (496, 520, 495, 480), (497, 521, 496, 481), (497, 482, 492, 522), (483, 523, 538, 498), (484, 524, 539, 499), (499, 525, 500, 485), (486, 526, 541, 501), (487, 527, 542, 502), (488, 528, 543, 503), (503, 529, 504, 489), (490, 530, 545, 505), (491, 531, 546, 506), (517, 532, 556, 516), (533, 517, 493, 518), (519, 534, 518, 494), (535, 519, 495, 520), (521, 536, 520, 496), (521, 497, 522, 537), (498, 538, 563, 524), (499, 539, 564, 525), (525, 540, 526, 500), (501, 541, 566, 527), (502, 542, 567, 528), (503, 543, 568, 529), (529, 544, 530, 504), (505, 545, 570, 531), (506, 546, 537, 522), (507, 547, 562, 523), (508, 548, 547, 507), (509, 549, 548, 508), (510, 550, 549, 509), (511, 551, 550, 510), (512, 552, 551, 511), (513, 553, 552, 512), (514, 554, 553, 513), (515, 555, 554, 514), (516, 556, 555, 515), (533, 557, 532, 517), (558, 533, 518, 534), (534, 519, 535, 559), (560, 535, 520, 536), (536, 521, 537, 561), (523, 562, 579, 538), (524, 563, 580, 539), (525, 564, 581, 540), (540, 565, 541, 526), (527, 566, 583, 542), (528, 567, 584, 543), (529, 568, 586, 544), (544, 569, 545, 530), (531, 570, 578, 546), (571, 572, 556, 532), (573, 571, 532, 557), (557, 533, 558, 574), (575, 558, 534, 559), (559, 535, 560, 576), (577, 560, 536, 561), (546, 578, 561, 537), (538, 579, 606, 563), (539, 580, 607, 564), (540, 581, 608, 565), (565, 582, 566, 541), (542, 583, 610, 567), (584, 585, 568, 543), (544, 586, 612, 569), (569, 587, 570, 545), (588, 589, 562, 547), (590, 588, 547, 548), (591, 590, 548, 549), (592, 591, 549, 550), (593, 592, 550, 551), (594, 593, 551, 552), (595, 594, 552, 553), (596, 595, 553, 554), (597, 596, 554, 555), (572, 597, 555, 556), (571, 598, 622, 572), (573, 599, 598, 571), (600, 573, 557, 574), (575, 601, 574, 558), (575, 559, 576, 602), (576, 560, 577, 603), (604, 577, 561, 578), (589, 605, 579, 562), (563, 606, 630, 580), (564, 607, 631, 581), (565, 608, 632, 582), (582, 609, 583, 566), (567, 610, 611, 584), (584, 611, 634, 585), (568, 585, 635, 586), (569, 612, 636, 587), (587, 604, 578, 570), (588, 613, 628, 589), (590, 614, 613, 588), (591, 615, 614, 590), (592, 616, 615, 591), (593, 617, 616, 592), (594, 618, 617, 593), (595, 619, 618, 594), (596, 620, 619, 595), (597, 621, 620, 596), (572, 622, 621, 597), (599, 573, 600, 623), (624, 600, 574, 601), (602, 625, 601, 575), (602, 576, 603, 626), (603, 577, 604, 627), (589, 628, 644, 605), (605, 629, 606, 579), (580, 630, 646, 607), (581, 631, 647, 608), (582, 632, 648, 609), (609, 633, 610, 583), (586, 635, 651, 612), (587, 636, 627, 604), (598, 637, 662, 622), (599, 638, 637, 598), (623, 639, 638, 599), (623, 600, 624, 640), (641, 624, 601, 625), (625, 602, 626, 642), (643, 626, 603, 627), (605, 644, 669, 629), (629, 645, 630, 606), (607, 646, 671, 631), (608, 647, 672, 632), (609, 648, 673, 633), (633, 649, 611, 610), (649, 650, 634, 611), (585, 634, 676, 635), (612, 651, 667, 636), (652, 653, 628, 613), (614, 654, 652, 613), (615, 655, 654, 614), (616, 656, 655, 615), (617, 657, 656, 616), (618, 658, 657, 617), (619, 659, 658, 618), (620, 660, 659, 619), (661, 660, 620, 621), (622, 662, 661, 621), (640, 663, 639, 623), (640, 624, 641, 664), (665, 641, 625, 642), (642, 626, 643, 666), (636, 667, 643, 627), (653, 668, 644, 628), (629, 669, 688, 645), (645, 670, 646, 630), (631, 671, 690, 647), (632, 672, 691, 648), (633, 673, 674, 649), (649, 674, 692, 650), (650, 675, 676, 634), (635, 676, 694, 651), (652, 677, 687, 653), (661, 678, 701, 660), (637, 679, 702, 662), (638, 680, 679, 637), (639, 681, 680, 638), (663, 682, 681, 639), (663, 640, 664, 683), (664, 641, 665, 684), (685, 665, 642, 666), (666, 643, 667, 686), (653, 687, 707, 668), (644, 668, 708, 669), (645, 688, 709, 670), (670, 689, 671, 646), (647, 690, 711, 672), (648, 691, 712, 673), (650, 692, 715, 675), (675, 693, 694, 676), (651, 694, 686, 667), (654, 695, 677, 652), (655, 696, 695, 654), (656, 697, 696, 655), (657, 698, 697, 656), (658, 699, 698, 657), (659, 700, 699, 658), (660, 701, 700, 659), (662, 702, 678, 661), (682, 663, 683, 703), (683, 664, 684, 704), (684, 665, 685, 705), (706, 685, 666, 686), (669, 708, 731, 688), (670, 709, 732, 689), (689, 710, 690, 671), (672, 711, 734, 691), (712, 713, 674, 673), (713, 714, 692, 674), (675, 715, 737, 693), (693, 706, 686, 694), (716, 717, 687, 677), (718, 716, 677, 695), (719, 720, 701, 678), (721, 719, 678, 702), (722, 721, 702, 679), (723, 722, 679, 680), (724, 723, 680, 681), (725, 724, 681, 682), (726, 725, 682, 703), (704, 727, 703, 683), (728, 704, 684, 705), (706, 729, 705, 685), (717, 730, 707, 687), (668, 707, 757, 708), (688, 731, 758, 709), (689, 732, 759, 710), (710, 733, 711, 690), (691, 734, 735, 712), (712, 735, 736, 713), (713, 736, 761, 714), (692, 714, 762, 715), (693, 737, 729, 706), (716, 738, 755, 717), (718, 739, 738, 716), (740, 718, 695, 696), (741, 740, 696, 697), (742, 741, 697, 698), (743, 742, 698, 699), (744, 743, 699, 700), (720, 744, 700, 701), (719, 745, 768, 720), (721, 746, 745, 719), (722, 747, 746, 721), (723, 748, 747, 722), (724, 749, 748, 723), (725, 750, 749, 724), (726, 751, 750, 725), (752, 726, 703, 727), (727, 704, 728, 753), (729, 754, 728, 705), (717, 755, 773, 730), (730, 756, 757, 707), (708, 757, 775, 731), (709, 758, 776, 732), (710, 759, 777, 733), (733, 760, 734, 711), (715, 762, 772, 737), (739, 718, 740, 763), (741, 764, 763, 740), (742, 765, 764, 741), (743, 766, 765, 742), (744, 767, 766, 743), (720, 768, 767, 744), (751, 726, 752, 769), (770, 752, 727, 753), (754, 771, 753, 728), (754, 729, 737, 772), (730, 773, 796, 756), (756, 774, 775, 757), (731, 775, 798, 758), (732, 776, 799, 759), (733, 777, 800, 760), (760, 778, 735, 734), (778, 779, 736, 735), (779, 780, 761, 736), (714, 761, 804, 762), (738, 781, 795, 755), (739, 782, 781, 738), (763, 783, 782, 739), (745, 784, 809, 768), (746, 785, 784, 745), (747, 786, 785, 746), (748, 787, 786, 747), (749, 788, 787, 748), (789, 788, 749, 750), (751, 790, 789, 750), (769, 791, 790, 751), (769, 752, 770, 792), (793, 770, 753, 771), (771, 754, 772, 794), (755, 795, 814, 773), (756, 796, 815, 774), (774, 797, 798, 775), (758, 798, 817, 776), (759, 799, 818, 777), (760, 800, 801, 778), (778, 801, 802, 779), (779, 802, 819, 780), (780, 803, 804, 761), (762, 804, 794, 772), (764, 805, 783, 763), (765, 806, 805, 764), (766, 807, 806, 765), (767, 808, 807, 766), (768, 809, 808, 767), (789, 810, 828, 788), (811, 791, 769, 792), (792, 770, 793, 812), (813, 793, 771, 794), (773, 814, 835, 796), (774, 815, 837, 797), (797, 816, 817, 798), (776, 817, 839, 799), (777, 818, 840, 800), (780, 819, 844, 803), (803, 813, 794, 804), (781, 820, 834, 795), (782, 821, 820, 781), (783, 822, 821, 782), (805, 823, 822, 783), (784, 824, 848, 809), (785, 825, 824, 784), (786, 826, 825, 785), (787, 827, 826, 786), (788, 828, 827, 787), (810, 789, 790, 829), (791, 830, 829, 790), (811, 831, 830, 791), (832, 811, 792, 812), (813, 833, 812, 793), (795, 834, 854, 814), (835, 836, 815, 796), (797, 837, 856, 816), (816, 838, 839, 817), (799, 839, 858, 818), (800, 840, 841, 801), (801, 841, 842, 802), (842, 843, 819, 802), (803, 844, 833, 813), (823, 805, 806, 845), (807, 846, 845, 806), (849, 850, 828, 810), (851, 849, 810, 829), (831, 811, 832, 852), (853, 832, 812, 833), (835, 855, 879, 836), (815, 836, 880, 837), (816, 856, 881, 838), (838, 857, 858, 839), (818, 858, 883, 840), (842, 859, 885, 843), (819, 843, 877, 844), (860, 861, 834, 820), (862, 860, 820, 821), (863, 862, 821, 822), (864, 863, 822, 823), (865, 864, 823, 845), (846, 807, 808, 847), (847, 808, 809, 848), (866, 867, 848, 824), (868, 866, 824, 825), (869, 868, 825, 826), (870, 869, 826, 827), (850, 870, 827, 828), (849, 871, 897, 850), (851, 872, 871, 849), (873, 851, 829, 830), (874, 873, 830, 831), (875, 874, 831, 852), (853, 876, 852, 832), (853, 833, 844, 877), (861, 878, 854, 834), (855, 835, 814, 854), (837, 880, 906, 856), (838, 881, 907, 857), (857, 882, 883, 858), (840, 883, 884, 841), (841, 884, 859, 842), (860, 886, 903, 861), (862, 887, 886, 860), (863, 888, 887, 862), (864, 889, 888, 863), (865, 890, 889, 864), (891, 865, 845, 846), (892, 891, 846, 847), (867, 892, 847, 848), (866, 893, 913, 867), (868, 894, 893, 866), (869, 895, 894, 868), (870, 896, 895, 869), (850, 897, 896, 870), (872, 851, 873, 898), (874, 899, 898, 873), (875, 900, 899, 874), (901, 875, 852, 876), (876, 853, 877, 902), (861, 903, 919, 878), (878, 904, 855, 854), (904, 905, 879, 855), (836, 879, 922, 880), (856, 906, 923, 881), (857, 907, 924, 882), (882, 908, 884, 883), (909, 910, 885, 859), (843, 885, 902, 877), (908, 909, 859, 884), (891, 911, 890, 865), (892, 912, 911, 891), (867, 913, 912, 892), (871, 914, 938, 897), (872, 915, 914, 871), (898, 916, 915, 872), (900, 875, 901, 917), (918, 901, 876, 902), (878, 919, 920, 904), (904, 920, 944, 905), (905, 921, 922, 879), (880, 922, 946, 906), (881, 923, 947, 907), (882, 924, 926, 908), (909, 925, 948, 910), (910, 918, 902, 885), (908, 926, 925, 909), (886, 927, 943, 903), (887, 928, 927, 886), (888, 929, 928, 887), (889, 930, 929, 888), (890, 931, 930, 889), (911, 932, 931, 890), (933, 934, 913, 893), (935, 933, 893, 894), (936, 935, 894, 895), (896, 937, 936, 895), (897, 938, 937, 896), (939, 916, 898, 899), (940, 939, 899, 900), (941, 940, 900, 917), (918, 942, 917, 901), (903, 943, 960, 919), (905, 944, 962, 921), (921, 945, 946, 922), (906, 946, 964, 923), (907, 947, 965, 924), (910, 948, 942, 918), (932, 911, 912, 949), (913, 934, 949, 912), (933, 950, 976, 934), (935, 951, 950, 933), (936, 952, 951, 935), (914, 953, 978, 938), (915, 954, 953, 914), (916, 955, 954, 915), (939, 956, 955, 916), (940, 957, 956, 939), (941, 958, 957, 940), (941, 917, 942, 959), (919, 960, 961, 920), (920, 961, 981, 944), (921, 962, 982, 945), (945, 963, 964, 946), (923, 964, 984, 947), (924, 965, 968, 926), (966, 967, 948, 925), (926, 968, 966, 925), (927, 969, 980, 943), (928, 970, 969, 927), (929, 971, 970, 928), (930, 972, 971, 929), (931, 973, 972, 930), (932, 974, 973, 931), (949, 975, 974, 932), (937, 977, 952, 936), (938, 978, 977, 937), (958, 941, 959, 979), (948, 967, 959, 942), (943, 980, 1000, 960), (944, 981, 1002, 962), (945, 982, 1003, 963), (963, 983, 984, 964), (947, 984, 1005, 965), (966, 985, 999, 967), (975, 949, 934, 976), (986, 987, 976, 950), (988, 986, 950, 951), (989, 988, 951, 952), (990, 989, 952, 977), (991, 992, 978, 953), (993, 991, 953, 954), (994, 993, 954, 955), (995, 994, 955, 956), (996, 995, 956, 957), (997, 996, 957, 958), (998, 997, 958, 979), (979, 959, 967, 999), (960, 1000, 1001, 961), (961, 1001, 1019, 981), (962, 1002, 1020, 982), (963, 1003, 1021, 983), (983, 1004, 1005, 984), (965, 1005, 1006, 968), (985, 966, 968, 1006), (87, 97, 980, 969), (77, 87, 969, 970), (59, 77, 970, 971), (60, 59, 971, 972), (37, 49, 60, 972, 973), (1007, 37, 973, 974), (1008, 1007, 974, 975), (987, 1008, 975, 976), (39, 28, 987, 986), (38, 40, 986, 988), (989, 1009, 50, 38, 988), (990, 1010, 1009, 989), (992, 990, 977, 978), (991, 1011, 1024, 992), (993, 1012, 1011, 991), (994, 1013, 1012, 993), (995, 1014, 1013, 994), (996, 1015, 1014, 995), (997, 1016, 1015, 996), (998, 1017, 1016, 997), (1018, 998, 979, 999), (97, 109, 1000, 980), (981, 1019, 1026, 1002), (982, 1020, 1027, 1003), (983, 1021, 1028, 1004), (1004, 1022, 1006, 1005), (1023, 1018, 999, 985), (1022, 1023, 985, 1006), (25, 37, 1007), (27, 26, 1007, 1008), (16, 17, 1008, 987), (40, 39, 986), (28, 16, 987), (1010, 990, 992, 1024), (1017, 998, 1018, 1025), (109, 108, 1001, 1000), (108, 118, 1019, 1001), (1002, 1026, 1033, 1020), (1003, 1027, 1034, 1021), (1004, 1028, 1030, 1022), (1023, 1029, 1025, 1018), (1022, 1030, 1029, 1023), (26, 25, 1007), (17, 27, 1008), (62, 61, 1009, 1010), (71, 62, 1010, 1024), (79, 78, 1024, 1011), (88, 89, 1011, 1012), (98, 99, 1012, 1013), (120, 110, 1013, 1014), (119, 121, 1014, 1015), (130, 131, 1015, 1016), (1031, 140, 130, 1016, 1017), (1032, 1031, 1017, 1025), (118, 129, 1026, 1019), (1020, 1033, 1036, 1027), (1021, 1034, 1037, 1028), (78, 71, 1024), (89, 79, 1011), (99, 88, 1012), (110, 98, 1013), (121, 120, 1014), (131, 119, 1015), (139, 140, 1031), (149, 150, 1031, 1032), (1035, 1032, 1025, 1029), (129, 138, 1033, 1026), (1027, 1036, 155, 159, 1034), (1028, 1037, 1038, 1030), (150, 139, 1031), (157, 149, 1032), (156, 157, 1032, 1035), (1035, 1029, 1030, 1038), (138, 148, 1036, 1033), (159, 1037, 1034), (161, 156, 1035), (160, 161, 1035, 1038), (148, 155, 1036), (159, 163, 1037), (163, 162, 1038, 1037), (162, 160, 1038), (5, 6, 1, 0)])
me_cylinder.use_remesh_preserve_volume = False
me_cylinder.use_remesh_preserve_attributes = False
me_cylinder.use_mirror_vertex_groups = False
me_cylinder.update()

# ---- objects
ob_cylinder = bpy.data.objects.new('Cylinder', me_cylinder)

# ---- transforms, parenting, visibility, modifiers, constraints
ob_cylinder.location = (0.0, 0.0, 0.0)
ob_cylinder.lineart.crease_threshold = 0.0

# ---- collection membership
col_collection_1.objects.link(ob_cylinder)

# ---- scene / render settings (as saved in the file)
scene.frame_start = 1; scene.frame_end = 250; scene.frame_set(1)
scene.render.engine = 'BLENDER_EEVEE_NEXT'
scene.render.resolution_percentage = 50
scene.render.dither_intensity = 0.0
scene.cycles.use_denoising = False
scene.cycles.samples = 128
scene.cycles.sampling_pattern = 'TABULATED_SOBOL'
scene.cycles.use_adaptive_sampling = False
scene.cycles.use_light_tree = False
scene.cycles.blur_glossy = 0.0
scene.cycles.sample_clamp_indirect = 0.0
scene.view_settings.view_transform = 'Standard'
bpy.context.view_layer.update()

# ---- added for rendering (the .blend has no active camera and no usable light): camera, sun
cam_auto = bpy.data.cameras.new('AutoCamera')
cam_auto.lens = 50.0
cam_auto.sensor_width = 36.0
cam_auto.clip_end = 1000.0
ob_auto_camera = bpy.data.objects.new('AutoCamera', cam_auto)
scene.collection.objects.link(ob_auto_camera)
ob_auto_camera.location = (0.185045, -0.222054, 0.160036)
ob_auto_camera.rotation_euler = (1.09748, -7.21219e-08, 0.694738)
scene.camera = ob_auto_camera
light_auto_sun = bpy.data.lights.new('AutoSun', 'SUN')
light_auto_sun.energy = 3.0
light_auto_sun.angle = 0.0523599
ob_auto_sun = bpy.data.objects.new('AutoSun', light_auto_sun)
scene.collection.objects.link(ob_auto_sun)
ob_auto_sun.rotation_euler = (0.872665, 0.174533, 0.523599)
bpy.context.view_layer.update()
